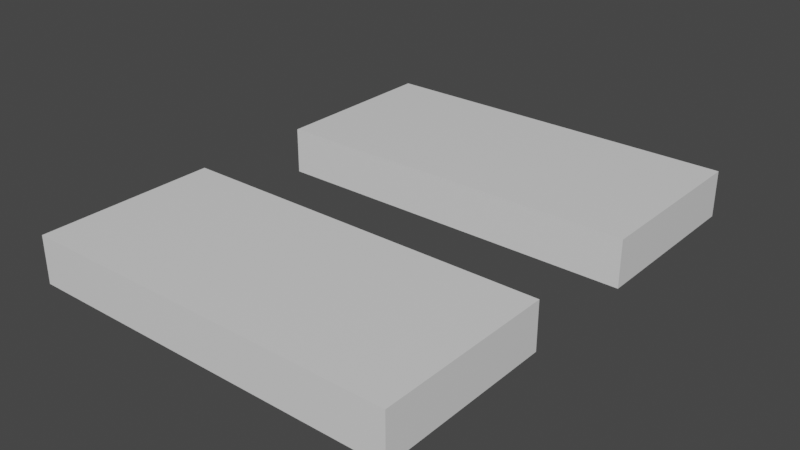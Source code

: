 # Source: Map1.blend  (saved by Blender 2.93.21; exported with 4.5.12 LTS)
import bpy
from mathutils import Matrix  # noqa: F401  (used for matrix-valued properties, if any)

bpy.ops.wm.read_factory_settings(use_empty=True)
scene = bpy.context.scene
scene.name = 'Scene'

# ---- collections
col_collection = bpy.data.collections.new('Collection'); scene.collection.children.link(col_collection)

# ---- materials (node trees are filled in below, after node groups)
mat_material = bpy.data.materials.new('Material')
mat_material.alpha_threshold = 0.0
mat_material.use_transparent_shadow = False
mat_material.line_color = (0.0, 0.0, 0.0, 1.0)

# ---- material node trees
mat_material.use_nodes = True; mat_material.node_tree.nodes.clear()
_N = mat_material.node_tree.nodes; _L = mat_material.node_tree.links
n0 = _N.new('ShaderNodeOutputMaterial'); n0.name = 'Material Output'; n0.location = (300, 300)
n1 = _N.new('ShaderNodeBsdfPrincipled'); n1.name = 'Principled BSDF'; n1.location = (10, 300)
n1.distribution = 'GGX'
n1.subsurface_method = 'BURLEY'
n1.inputs[2].default_value = 0.4
n1.inputs[3].default_value = 1.45
n1.inputs[27].default_value = (0.0, 0.0, 0.0, 1.0)
n1.inputs[28].default_value = 1.0
_L.new(n1.outputs[0], n0.inputs[0])
n0.is_active_output = True

# ---- world
world_world = bpy.data.worlds.new('World'); scene.world = world_world
world_world.use_nodes = True; world_world.node_tree.nodes.clear()
_N = world_world.node_tree.nodes; _L = world_world.node_tree.links
n0 = _N.new('ShaderNodeOutputWorld'); n0.name = 'World Output'; n0.location = (300, 300)
n1 = _N.new('ShaderNodeBackground'); n1.name = 'Background'; n1.location = (10, 300)
n1.inputs[0].default_value = (0.05088, 0.05088, 0.05088, 1.0)
_L.new(n1.outputs[0], n0.inputs[0])
n0.is_active_output = True
world_world.color = (0.05088, 0.05088, 0.05088)
world_world.use_sun_shadow = False
world_world.sun_shadow_jitter_overblur = 0.0

# ---- meshes
me_cube = bpy.data.meshes.new('Cube')
me_cube.from_pydata([(8.011, -2.653, 1.013e-06), (8.011, -2.653, -2.0), (8.011, -10.24, 1.013e-06), (8.011, -10.24, -2.0), (-8.011, -2.653, 1.013e-06), (-8.011, -2.653, -2.0), (-8.011, -10.24, 1.013e-06), (-8.011, -10.24, -2.0)], [], [(0, 4, 6, 2), (3, 2, 6, 7), (7, 6, 4, 5), (5, 1, 3, 7), (1, 0, 2, 3), (5, 4, 0, 1)])
_uv = me_cube.uv_layers.new(name='UVMap')
_uv.uv.foreach_set('vector', [0.625, 0.5, 0.875, 0.5, 0.875, 0.75, 0.625, 0.75, 0.375, 0.75, 0.625, 0.75, 0.625, 1.0, 0.375, 1.0, 0.375, 0.0, 0.625, 0.0, 0.625, 0.25, 0.375, 0.25, 0.125, 0.5, 0.375, 0.5, 0.375, 0.75, 0.125, 0.75, 0.375, 0.5, 0.625, 0.5, 0.625, 0.75, 0.375, 0.75, 0.375, 0.25, 0.625, 0.25, 0.625, 0.5, 0.375, 0.5])
me_cube.materials.append(mat_material)
me_cube.use_remesh_preserve_volume = False
me_cube.use_remesh_preserve_attributes = False
me_cube.use_mirror_vertex_groups = False
me_cube.update()
me_cube_003 = bpy.data.meshes.new('Cube.003')
me_cube_003.from_pydata([(8.011, -2.653, 1.013e-06), (8.011, -2.653, -2.0), (8.011, -10.24, 1.013e-06), (8.011, -10.24, -2.0), (-8.011, -2.653, 1.013e-06), (-8.011, -2.653, -2.0), (-8.011, -10.24, 1.013e-06), (-8.011, -10.24, -2.0)], [], [(0, 4, 6, 2), (3, 2, 6, 7), (7, 6, 4, 5), (5, 1, 3, 7), (1, 0, 2, 3), (5, 4, 0, 1)])
_uv = me_cube_003.uv_layers.new(name='UVMap')
_uv.uv.foreach_set('vector', [0.625, 0.5, 0.875, 0.5, 0.875, 0.75, 0.625, 0.75, 0.375, 0.75, 0.625, 0.75, 0.625, 1.0, 0.375, 1.0, 0.375, 0.0, 0.625, 0.0, 0.625, 0.25, 0.375, 0.25, 0.125, 0.5, 0.375, 0.5, 0.375, 0.75, 0.125, 0.75, 0.375, 0.5, 0.625, 0.5, 0.625, 0.75, 0.375, 0.75, 0.375, 0.25, 0.625, 0.25, 0.625, 0.5, 0.375, 0.5])
me_cube_003.materials.append(mat_material)
me_cube_003.use_remesh_preserve_volume = False
me_cube_003.use_remesh_preserve_attributes = False
me_cube_003.use_mirror_vertex_groups = False
me_cube_003.update()

# ---- objects
ob_cube = bpy.data.objects.new('Cube', me_cube)
ob_cube_001 = bpy.data.objects.new('Cube.001', me_cube_003)

# ---- transforms, parenting, visibility, modifiers, constraints
ob_cube.location = (0.0, 0.0, 0.0)
ob_cube.lock_rotations_4d = False
ob_cube.empty_display_type = 'ARROWS'
ob_cube.lineart.crease_threshold = 0.0
ob_cube_001.location = (0.0, 0.0, 0.0)
ob_cube_001.rotation_euler = (0.0, -0.0, 3.142)
ob_cube_001.lock_rotations_4d = False
ob_cube_001.empty_display_type = 'ARROWS'
ob_cube_001.lineart.crease_threshold = 0.0

# ---- collection membership
col_collection.objects.link(ob_cube)
col_collection.objects.link(ob_cube_001)

# ---- scene / render settings (as saved in the file)
scene.frame_start = 1; scene.frame_end = 250; scene.frame_set(1)
scene.render.engine = 'BLENDER_EEVEE_NEXT'
scene.cycles.use_denoising = False
scene.cycles.samples = 128
scene.cycles.sampling_pattern = 'TABULATED_SOBOL'
scene.cycles.use_adaptive_sampling = False
scene.cycles.use_light_tree = False
scene.view_settings.view_transform = 'Filmic'
bpy.context.view_layer.update()

# ---- added for rendering (the .blend has no active camera and no usable light): camera, sun
cam_auto = bpy.data.cameras.new('AutoCamera')
cam_auto.lens = 50.0
cam_auto.sensor_width = 36.0
cam_auto.clip_end = 1000.0
ob_auto_camera = bpy.data.objects.new('AutoCamera', cam_auto)
scene.collection.objects.link(ob_auto_camera)
ob_auto_camera.location = (24.1265, -28.9518, 18.3012)
ob_auto_camera.rotation_euler = (1.09748, -7.21219e-08, 0.694738)
scene.camera = ob_auto_camera
light_auto_sun = bpy.data.lights.new('AutoSun', 'SUN')
light_auto_sun.energy = 3.0
light_auto_sun.angle = 0.0523599
ob_auto_sun = bpy.data.objects.new('AutoSun', light_auto_sun)
scene.collection.objects.link(ob_auto_sun)
ob_auto_sun.rotation_euler = (0.872665, 0.174533, 0.523599)
bpy.context.view_layer.update()
